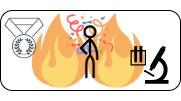

The diagram above was exported from draw.io. Its source (the exported page's mxGraphModel, read from the mxfile embedded in the PNG):
<mxGraphModel dx="595" dy="637" grid="1" gridSize="10" guides="1" tooltips="1" connect="1" arrows="1" fold="1" page="1" pageScale="1" pageWidth="827" pageHeight="1169" math="0" shadow="0">
  <root>
    <mxCell id="_m4IqIDbvP9dDjszElK--0" />
    <mxCell id="_m4IqIDbvP9dDjszElK--1" parent="_m4IqIDbvP9dDjszElK--0" />
    <mxCell id="JfoAysWorC42iYerOBI3-3" value="" style="rounded=1;whiteSpace=wrap;html=1;" vertex="1" parent="_m4IqIDbvP9dDjszElK--1">
      <mxGeometry x="965" y="1110" width="180" height="80" as="geometry" />
    </mxCell>
    <mxCell id="JfoAysWorC42iYerOBI3-4" value="" style="shape=image;html=1;verticalAlign=top;verticalLabelPosition=bottom;labelBackgroundColor=#ffffff;imageAspect=0;aspect=fixed;image=https://cdn4.iconfinder.com/data/icons/crime-and-security-24/64/57-128.png" vertex="1" parent="_m4IqIDbvP9dDjszElK--1">
      <mxGeometry x="1031.0913705583757" y="1100" width="100" height="100" as="geometry" />
    </mxCell>
    <mxCell id="JfoAysWorC42iYerOBI3-5" value="" style="shape=image;html=1;verticalAlign=top;verticalLabelPosition=bottom;labelBackgroundColor=#ffffff;imageAspect=0;aspect=fixed;image=https://cdn4.iconfinder.com/data/icons/crime-and-security-24/64/57-128.png" vertex="1" parent="_m4IqIDbvP9dDjszElK--1">
      <mxGeometry x="975" y="1100" width="100" height="100" as="geometry" />
    </mxCell>
    <mxCell id="JfoAysWorC42iYerOBI3-6" value="" style="shape=image;html=1;verticalAlign=top;verticalLabelPosition=bottom;labelBackgroundColor=#ffffff;imageAspect=0;aspect=fixed;image=https://cdn2.iconfinder.com/data/icons/thin-line-icons-for-seo-and-development-1/64/SEO_awards-128.png" vertex="1" parent="_m4IqIDbvP9dDjszElK--1">
      <mxGeometry x="965" y="1114" width="48" height="48" as="geometry" />
    </mxCell>
    <mxCell id="JfoAysWorC42iYerOBI3-7" value="" style="shape=mxgraph.signs.science.laboratory;html=1;pointerEvents=1;fillColor=#000000;strokeColor=none;verticalLabelPosition=bottom;verticalAlign=top;align=center;" vertex="1" parent="_m4IqIDbvP9dDjszElK--1">
      <mxGeometry x="1095" y="1145.25" width="38" height="38" as="geometry" />
    </mxCell>
    <mxCell id="JfoAysWorC42iYerOBI3-8" value="" style="shape=image;html=1;verticalAlign=top;verticalLabelPosition=bottom;labelBackgroundColor=#ffffff;imageAspect=0;aspect=fixed;image=https://cdn2.iconfinder.com/data/icons/party-new-years/128/Party_Newyears_Confetti_Patern-128.png" vertex="1" parent="_m4IqIDbvP9dDjszElK--1">
      <mxGeometry x="1028.5" y="1108.25" width="53" height="53" as="geometry" />
    </mxCell>
    <mxCell id="JfoAysWorC42iYerOBI3-9" value="" style="shape=image;html=1;verticalAlign=top;verticalLabelPosition=bottom;labelBackgroundColor=#ffffff;imageAspect=0;aspect=fixed;image=https://cdn4.iconfinder.com/data/icons/stick-figures-in-motion/100/stickfigure_6-128.png" vertex="1" parent="_m4IqIDbvP9dDjszElK--1">
      <mxGeometry x="1026" y="1122.75" width="58" height="58" as="geometry" />
    </mxCell>
  </root>
</mxGraphModel>